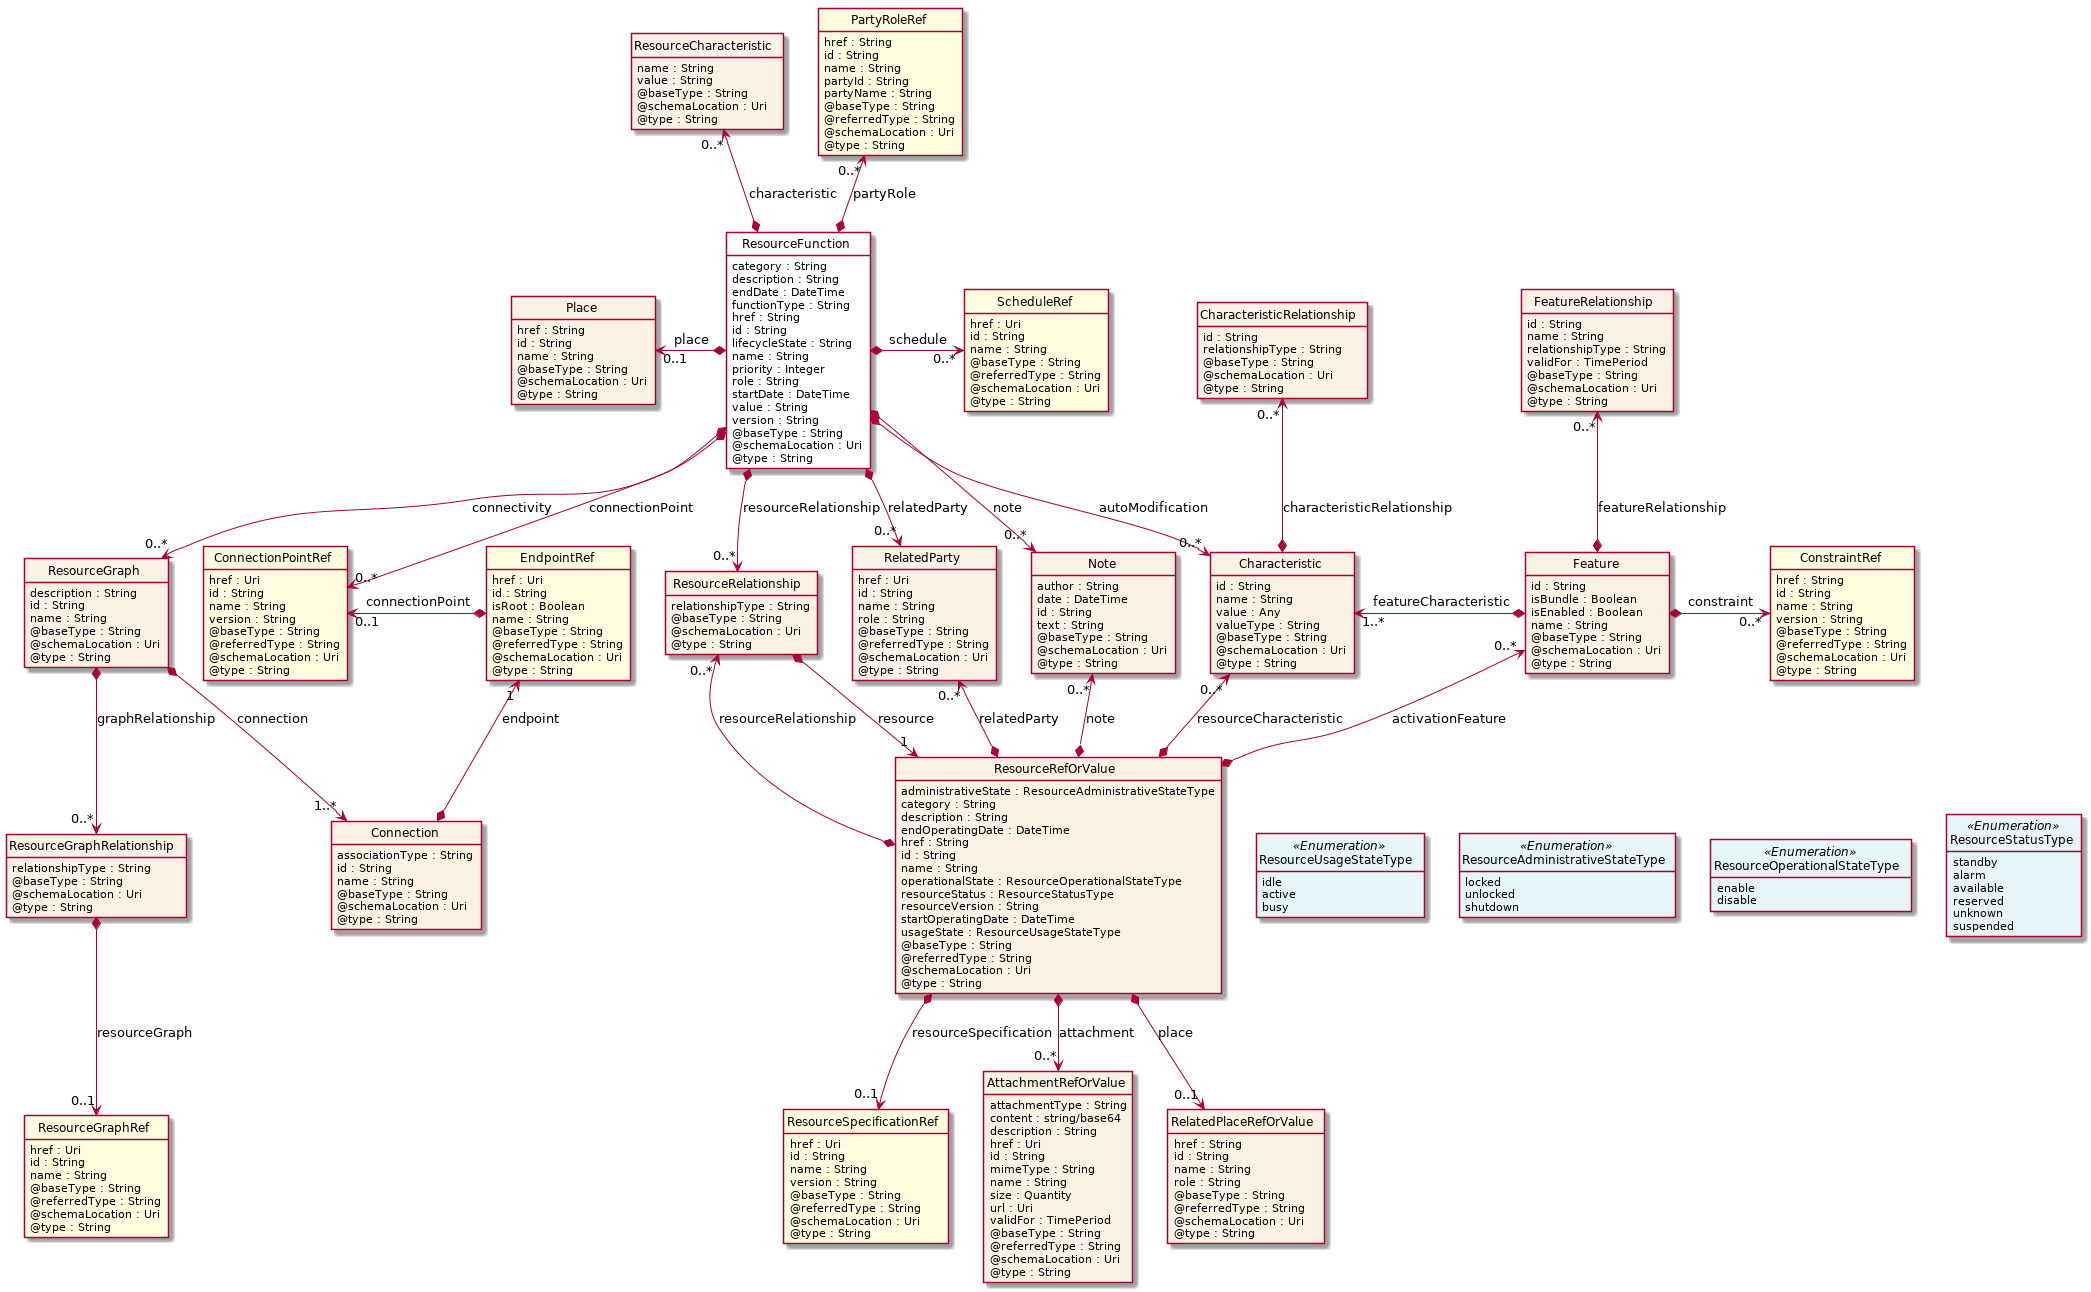

The diagram above was rendered by PlantUML. Its source (embedded in the PNG):
@startuml
hide circle
hide methods
hide stereotype
show <<Enumeration>> stereotype
skinparam class {
   BackgroundColor<<Enumeration>> #E6F5F7
   BackgroundColor<<Ref>> #FFFFE0
   BackgroundColor<<Pivot>> #FFFFFFF
   BackgroundColor #FCF2E3
}

class ResourceFunction  <<Pivot>> {
    category : String
    description : String
    endDate : DateTime
    functionType : String
    href : String
    id : String
    lifecycleState : String
    name : String
    priority : Integer
    role : String
    startDate : DateTime
    value : String
    version : String
    @baseType : String
    @schemaLocation : Uri
    @type : String
}

class Note  {
    author : String
    date : DateTime
    id : String
    text : String
    @baseType : String
    @schemaLocation : Uri
    @type : String
}

class ResourceCharacteristic  {
    name : String
    value : String
    @baseType : String
    @schemaLocation : Uri
    @type : String
}

class ResourceGraph  {
    description : String
    id : String
    name : String
    @baseType : String
    @schemaLocation : Uri
    @type : String
}

class ResourceGraphRelationship  {
    relationshipType : String
    @baseType : String
    @schemaLocation : Uri
    @type : String
}

class ResourceGraphRef  <<Ref>> {
    href : Uri
    id : String
    name : String
    @baseType : String
    @referredType : String
    @schemaLocation : Uri
    @type : String
}

class Connection  {
    associationType : String
    id : String
    name : String
    @baseType : String
    @schemaLocation : Uri
    @type : String
}

class EndpointRef  <<Ref>> {
    href : Uri
    id : String
    isRoot : Boolean
    name : String
    @baseType : String
    @referredType : String
    @schemaLocation : Uri
    @type : String
}

class ConnectionPointRef  <<Ref>> {
    href : Uri
    id : String
    name : String
    version : String
    @baseType : String
    @referredType : String
    @schemaLocation : Uri
    @type : String
}

class ResourceRelationship  {
    relationshipType : String
    @baseType : String
    @schemaLocation : Uri
    @type : String
}

class ResourceRefOrValue  {
    administrativeState : ResourceAdministrativeStateType
    category : String
    description : String
    endOperatingDate : DateTime
    href : String
    id : String
    name : String
    operationalState : ResourceOperationalStateType
    resourceStatus : ResourceStatusType
    resourceVersion : String
    startOperatingDate : DateTime
    usageState : ResourceUsageStateType
    @baseType : String
    @referredType : String
    @schemaLocation : Uri
    @type : String
}

class ResourceStatusType <<Enumeration>> {
    standby
    alarm
    available
    reserved
    unknown
    suspended
}

class ResourceUsageStateType <<Enumeration>> {
    idle
    active
    busy
}

class ResourceAdministrativeStateType <<Enumeration>> {
    locked
    unlocked
    shutdown
}

class ResourceOperationalStateType <<Enumeration>> {
    enable
    disable
}

class Feature  {
    id : String
    isBundle : Boolean
    isEnabled : Boolean
    name : String
    @baseType : String
    @schemaLocation : Uri
    @type : String
}

class Characteristic  {
    id : String
    name : String
    value : Any
    valueType : String
    @baseType : String
    @schemaLocation : Uri
    @type : String
}

class CharacteristicRelationship  {
    id : String
    relationshipType : String
    @baseType : String
    @schemaLocation : Uri
    @type : String
}

class ConstraintRef  <<Ref>> {
    href : String
    id : String
    name : String
    version : String
    @baseType : String
    @referredType : String
    @schemaLocation : Uri
    @type : String
}

class FeatureRelationship  {
    id : String
    name : String
    relationshipType : String
    validFor : TimePeriod
    @baseType : String
    @schemaLocation : Uri
    @type : String
}

class ResourceSpecificationRef  <<Ref>> {
    href : Uri
    id : String
    name : String
    version : String
    @baseType : String
    @referredType : String
    @schemaLocation : Uri
    @type : String
}

class RelatedParty  {
    href : Uri
    id : String
    name : String
    role : String
    @baseType : String
    @referredType : String
    @schemaLocation : Uri
    @type : String
}

class AttachmentRefOrValue  {
    attachmentType : String
    content : string/base64
    description : String
    href : Uri
    id : String
    mimeType : String
    name : String
    size : Quantity
    url : Uri
    validFor : TimePeriod
    @baseType : String
    @referredType : String
    @schemaLocation : Uri
    @type : String
}

class RelatedPlaceRefOrValue  {
    href : String
    id : String
    name : String
    role : String
    @baseType : String
    @referredType : String
    @schemaLocation : Uri
    @type : String
}

class Place  {
    href : String
    id : String
    name : String
    @baseType : String
    @schemaLocation : Uri
    @type : String
}

class ScheduleRef  <<Ref>> {
    href : Uri
    id : String
    name : String
    @baseType : String
    @referredType : String
    @schemaLocation : Uri
    @type : String
}

class PartyRoleRef  <<Ref>> {
    href : String
    id : String
    name : String
    partyId : String
    partyName : String
    @baseType : String
    @referredType : String
    @schemaLocation : Uri
    @type : String
}

ResourceFunction *-->  "0..*" ConnectionPointRef : connectionPoint

ResourceFunction *-->  "0..*" Note : note

ResourceFunction *-->  "0..*" RelatedParty : relatedParty

ResourceFunction *-->  "0..*" ResourceRelationship : resourceRelationship

ResourceFunction *-->  "0..*" Characteristic : autoModification

ResourceFunction *-->  "0..*" ResourceGraph : connectivity

ResourceGraph *-->  "1..*" Connection : connection

EndpointRef "1" <--* Connection : endpoint

ConnectionPointRef "0..1" <-left-* EndpointRef : connectionPoint

ResourceRelationship *-->  "1" ResourceRefOrValue : resource

ResourceRelationship "0..*" <--* ResourceRefOrValue : resourceRelationship

Note "0..*" <--* ResourceRefOrValue : note

RelatedParty "0..*" <--* ResourceRefOrValue : relatedParty

Characteristic "1..*" <-left-* Feature : featureCharacteristic

Feature "0..*" <--* ResourceRefOrValue : activationFeature

Characteristic "0..*" <--* ResourceRefOrValue : resourceCharacteristic

ResourceRefOrValue -right[hidden]-> ResourceUsageStateType

ResourceUsageStateType -right[hidden]-> ResourceAdministrativeStateType

ResourceAdministrativeStateType -right[hidden]-> ResourceOperationalStateType

ResourceOperationalStateType -right[hidden]-> ResourceStatusType

Place "0..1" <-left-* ResourceFunction : place

ResourceFunction *-right-> "0..*" ScheduleRef : schedule

PartyRoleRef "0..*" <--* ResourceFunction : partyRole

ResourceCharacteristic "0..*" <--* ResourceFunction : characteristic

ResourceRefOrValue *-->  "0..1" RelatedPlaceRefOrValue : place

ResourceRefOrValue *-->  "0..1" ResourceSpecificationRef : resourceSpecification

ResourceRefOrValue *-->  "0..*" AttachmentRefOrValue : attachment

Feature *-right-> "0..*" ConstraintRef : constraint

FeatureRelationship "0..*" <--* Feature : featureRelationship

ResourceGraph *-->  "0..*" ResourceGraphRelationship : graphRelationship

ResourceGraphRelationship *-->  "0..1" ResourceGraphRef : resourceGraph

CharacteristicRelationship "0..*" <--* Characteristic : characteristicRelationship

@enduml